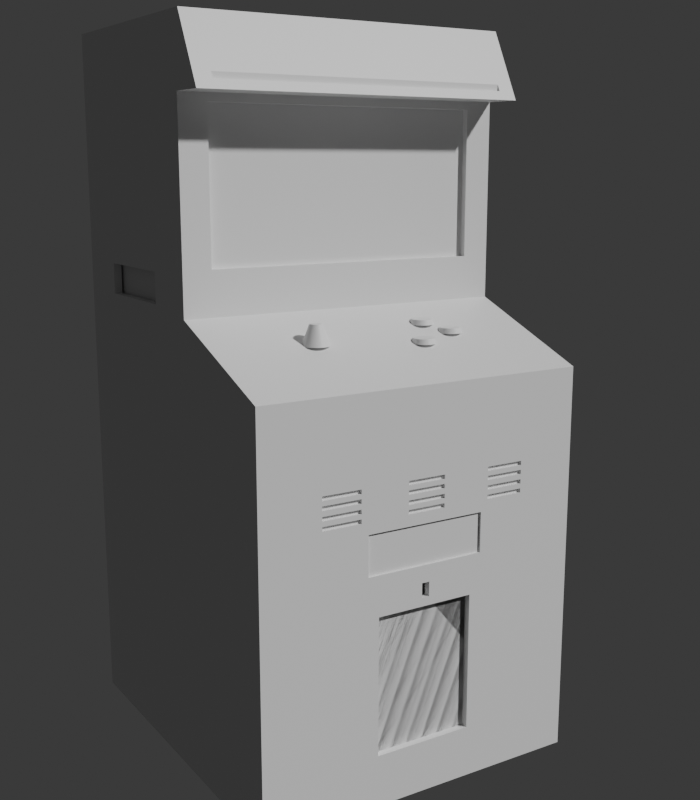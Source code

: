 # Source: hologram_arcade.blend  (saved by Blender 5.2.44; exported with 4.5.12 LTS)
import bpy
from mathutils import Matrix  # noqa: F401  (used for matrix-valued properties, if any)

bpy.ops.wm.read_factory_settings(use_empty=True)
scene = bpy.context.scene
scene.name = 'Scene'

# ---- collections
col_print = bpy.data.collections.new('Print'); scene.collection.children.link(col_print)
col_cutters = bpy.data.collections.new('Cutters'); scene.collection.children.link(col_cutters)
col_cutters.hide_render = True
col_reference = bpy.data.collections.new('Reference'); scene.collection.children.link(col_reference)

# ---- materials (node trees are filled in below, after node groups)
mat_black_pla = bpy.data.materials.new('Black PLA')
mat_black_pla.diffuse_color = (0.07, 0.07, 0.08, 1.0)
mat_marquee_pla = bpy.data.materials.new('Marquee PLA')
mat_marquee_pla.diffuse_color = (0.16, 0.16, 0.18, 1.0)
mat_buttons = bpy.data.materials.new('Buttons')
mat_buttons.diffuse_color = (0.72, 0.12, 0.14, 1.0)
mat_hologram_box = bpy.data.materials.new('Hologram box')
mat_hologram_box.diffuse_color = (0.12, 0.43, 0.85, 1.0)
mat_polycarbonate = bpy.data.materials.new('Polycarbonate')
mat_polycarbonate.surface_render_method = 'BLENDED'
mat_polycarbonate.blend_method = 'BLEND'
mat_polycarbonate.diffuse_color = (0.6, 0.85, 1.0, 0.35)

# ---- material node trees
mat_black_pla.use_nodes = True; mat_black_pla.node_tree.nodes.clear()
_N = mat_black_pla.node_tree.nodes; _L = mat_black_pla.node_tree.links
n0 = _N.new('ShaderNodeBsdfPrincipled'); n0.name = 'Principled BSDF'; n0.location = (-200, 100)
n0.inputs[10].default_value = 0.005
n1 = _N.new('ShaderNodeOutputMaterial'); n1.name = 'Material Output'; n1.location = (200, 100)
_L.new(n0.outputs[0], n1.inputs[0])
n1.is_active_output = True
mat_marquee_pla.use_nodes = True; mat_marquee_pla.node_tree.nodes.clear()
_N = mat_marquee_pla.node_tree.nodes; _L = mat_marquee_pla.node_tree.links
n0 = _N.new('ShaderNodeBsdfPrincipled'); n0.name = 'Principled BSDF'; n0.location = (-200, 100)
n0.inputs[10].default_value = 0.005
n1 = _N.new('ShaderNodeOutputMaterial'); n1.name = 'Material Output'; n1.location = (200, 100)
_L.new(n0.outputs[0], n1.inputs[0])
n1.is_active_output = True
mat_buttons.use_nodes = True; mat_buttons.node_tree.nodes.clear()
_N = mat_buttons.node_tree.nodes; _L = mat_buttons.node_tree.links
n0 = _N.new('ShaderNodeBsdfPrincipled'); n0.name = 'Principled BSDF'; n0.location = (-200, 100)
n0.inputs[10].default_value = 0.005
n1 = _N.new('ShaderNodeOutputMaterial'); n1.name = 'Material Output'; n1.location = (200, 100)
_L.new(n0.outputs[0], n1.inputs[0])
n1.is_active_output = True
mat_hologram_box.use_nodes = True; mat_hologram_box.node_tree.nodes.clear()
_N = mat_hologram_box.node_tree.nodes; _L = mat_hologram_box.node_tree.links
n0 = _N.new('ShaderNodeBsdfPrincipled'); n0.name = 'Principled BSDF'; n0.location = (-200, 100)
n0.inputs[10].default_value = 0.005
n1 = _N.new('ShaderNodeOutputMaterial'); n1.name = 'Material Output'; n1.location = (200, 100)
_L.new(n0.outputs[0], n1.inputs[0])
n1.is_active_output = True
mat_polycarbonate.use_nodes = True; mat_polycarbonate.node_tree.nodes.clear()
_N = mat_polycarbonate.node_tree.nodes; _L = mat_polycarbonate.node_tree.links
n0 = _N.new('ShaderNodeBsdfPrincipled'); n0.name = 'Principled BSDF'; n0.location = (-200, 100)
n0.inputs[10].default_value = 0.005
n1 = _N.new('ShaderNodeOutputMaterial'); n1.name = 'Material Output'; n1.location = (200, 100)
_L.new(n0.outputs[0], n1.inputs[0])
n1.is_active_output = True

# ---- world
world_world = bpy.data.worlds.new('World'); scene.world = world_world
world_world.use_nodes = True; world_world.node_tree.nodes.clear()
_N = world_world.node_tree.nodes; _L = world_world.node_tree.links
n0 = _N.new('ShaderNodeBackground'); n0.name = 'Background'; n0.location = (-200, 100)
n0.inputs[0].default_value = (0.05, 0.05, 0.05, 1.0)
n1 = _N.new('ShaderNodeOutputWorld'); n1.name = 'World Output'; n1.location = (200, 100)
_L.new(n0.outputs[0], n1.inputs[0])
n1.is_active_output = True
world_world.color = (0.92, 0.92, 0.94)

# ---- cameras
cam_camera = bpy.data.cameras.new('Camera')

# ---- meshes
me_cabinet = bpy.data.meshes.new('Cabinet')
me_cabinet.from_pydata([(-60.3, -65.8, -113.8), (-60.3, -65.8, 113.8), (-60.3, 65.8, -113.8), (-60.3, 65.8, 113.8), (60.3, -65.8, -113.8), (60.3, -65.8, 113.8), (60.3, 65.8, -113.8), (60.3, 65.8, 113.8)], [], [(0, 1, 3, 2), (2, 3, 7, 6), (6, 7, 5, 4), (4, 5, 1, 0), (2, 6, 4, 0), (7, 3, 1, 5)])
me_cabinet.materials.append(mat_black_pla)
me_cabinet.update()
me_marquee = bpy.data.meshes.new('Marquee')
me_marquee.from_pydata([(0.0, 34.0, 227.6), (120.6, 34.0, 227.6), (120.6, 131.6, 227.6), (0.0, 131.6, 227.6), (0.0, 46.0, 251.6), (120.6, 46.0, 251.6), (120.6, 131.6, 251.6), (0.0, 131.6, 251.6)], [], [(0, 3, 2, 1), (7, 4, 5, 6), (0, 1, 5, 4), (1, 2, 6, 5), (2, 3, 7, 6), (3, 0, 4, 7)])
me_marquee.materials.append(mat_marquee_pla)
me_marquee.update()
me_above_panel = bpy.data.meshes.new('Above panel')
me_above_panel.from_pydata([(-4.0, -30.0, 127.2), (124.6, -30.0, 127.2), (124.6, 48.2, 157.9), (-4.0, 48.2, 157.9), (-4.0, -30.0, 527.2), (124.6, -30.0, 527.2), (124.6, 48.2, 557.9), (-4.0, 48.2, 557.9)], [], [(0, 3, 2, 1), (7, 4, 5, 6), (0, 1, 5, 4), (1, 2, 6, 5), (2, 3, 7, 6), (3, 0, 4, 7)])
me_above_panel.update()
me_box_bay = bpy.data.meshes.new('Box bay')
me_box_bay.from_pydata([(-57.5, -42.4, -36.9), (-57.5, -42.4, 36.9), (-57.5, 42.4, -36.9), (-57.5, 42.4, 36.9), (57.5, -42.4, -36.9), (57.5, -42.4, 36.9), (57.5, 42.4, -36.9), (57.5, 42.4, 36.9)], [], [(0, 1, 3, 2), (2, 3, 7, 6), (6, 7, 5, 4), (4, 5, 1, 0), (2, 6, 4, 0), (7, 3, 1, 5)])
me_box_bay.update()
me_monitor_window = bpy.data.meshes.new('Monitor window')
me_monitor_window.from_pydata([(-50.3, -2.4, -25.75), (-50.3, -2.4, 25.75), (-50.3, 2.4, -25.75), (-50.3, 2.4, 25.75), (50.3, -2.4, -25.75), (50.3, -2.4, 25.75), (50.3, 2.4, -25.75), (50.3, 2.4, 25.75)], [], [(0, 1, 3, 2), (2, 3, 7, 6), (6, 7, 5, 4), (4, 5, 1, 0), (2, 6, 4, 0), (7, 3, 1, 5)])
me_monitor_window.update()
me_lower_hollow_front = bpy.data.meshes.new('Lower hollow front')
me_lower_hollow_front.from_pydata([(-57.9, -21.6, -67.2), (-57.9, -21.6, 67.2), (-57.9, 21.6, -67.2), (-57.9, 21.6, 67.2), (57.9, -21.6, -67.2), (57.9, -21.6, 67.2), (57.9, 21.6, -67.2), (57.9, 21.6, 67.2)], [], [(0, 1, 3, 2), (2, 3, 7, 6), (6, 7, 5, 4), (4, 5, 1, 0), (2, 6, 4, 0), (7, 3, 1, 5)])
me_lower_hollow_front.update()
me_panel_underside = bpy.data.meshes.new('Panel underside')
me_panel_underside.from_pydata([(2.4, 2.4, 135.8), (118.2, 2.4, 135.8), (118.2, 45.6, 135.8), (2.4, 45.6, 135.8), (2.4, 2.4, 137.3), (118.2, 2.4, 137.3), (118.2, 45.6, 154.3), (2.4, 45.6, 154.3)], [], [(0, 3, 2, 1), (7, 4, 5, 6), (0, 1, 5, 4), (1, 2, 6, 5), (2, 3, 7, 6), (3, 0, 4, 7)])
me_panel_underside.update()
me_lower_hollow_mid = bpy.data.meshes.new('Lower hollow mid')
me_lower_hollow_mid.from_pydata([(-57.9, -19.3, -76.68), (-57.9, -19.3, 76.68), (-57.9, 19.3, -76.68), (-57.9, 19.3, 76.68), (57.9, -19.3, -76.68), (57.9, -19.3, 76.68), (57.9, 19.3, -76.68), (57.9, 19.3, 76.68)], [], [(0, 1, 3, 2), (2, 3, 7, 6), (6, 7, 5, 4), (4, 5, 1, 0), (2, 6, 4, 0), (7, 3, 1, 5)])
me_lower_hollow_mid.update()
me_lower_hollow_back = bpy.data.meshes.new('Lower hollow back')
me_lower_hollow_back.from_pydata([(-57.9, -19.3, -76.68), (-57.9, -19.3, 76.68), (-57.9, 19.3, -76.68), (-57.9, 19.3, 76.68), (57.9, -19.3, -76.68), (57.9, -19.3, 76.68), (57.9, 19.3, -76.68), (57.9, 19.3, 76.68)], [], [(0, 1, 3, 2), (2, 3, 7, 6), (6, 7, 5, 4), (4, 5, 1, 0), (2, 6, 4, 0), (7, 3, 1, 5)])
me_lower_hollow_back.update()
me_floor_opening = bpy.data.meshes.new('Floor opening')
me_floor_opening.from_pydata([(-49.9, -55.4, -1.8), (-49.9, -55.4, 1.8), (-49.9, 55.4, -1.8), (-49.9, 55.4, 1.8), (49.9, -55.4, -1.8), (49.9, -55.4, 1.8), (49.9, 55.4, -1.8), (49.9, 55.4, 1.8)], [], [(0, 1, 3, 2), (2, 3, 7, 6), (6, 7, 5, 4), (4, 5, 1, 0), (2, 6, 4, 0), (7, 3, 1, 5)])
me_floor_opening.update()
me_coin_door = bpy.data.meshes.new('Coin door')
me_coin_door.from_pydata([(-18.0, -1.7, -24.0), (-18.0, -1.7, 24.0), (-18.0, 1.7, -24.0), (-18.0, 1.7, 24.0), (18.0, -1.7, -24.0), (18.0, -1.7, 24.0), (18.0, 1.7, -24.0), (18.0, 1.7, 24.0)], [], [(0, 1, 3, 2), (2, 3, 7, 6), (6, 7, 5, 4), (4, 5, 1, 0), (2, 6, 4, 0), (7, 3, 1, 5)])
me_coin_door.update()
me_coin_slot = bpy.data.meshes.new('Coin slot')
me_coin_slot.from_pydata([(-1.4, -1.8, -2.5), (-1.4, -1.8, 2.5), (-1.4, 1.8, -2.5), (-1.4, 1.8, 2.5), (1.4, -1.8, -2.5), (1.4, -1.8, 2.5), (1.4, 1.8, -2.5), (1.4, 1.8, 2.5)], [], [(0, 1, 3, 2), (2, 3, 7, 6), (6, 7, 5, 4), (4, 5, 1, 0), (2, 6, 4, 0), (7, 3, 1, 5)])
me_coin_slot.update()
me_vent = bpy.data.meshes.new('Vent')
me_vent.from_pydata([(-22.0, -0.9, -7.0), (-22.0, -0.9, 7.0), (-22.0, 0.9, -7.0), (-22.0, 0.9, 7.0), (22.0, -0.9, -7.0), (22.0, -0.9, 7.0), (22.0, 0.9, -7.0), (22.0, 0.9, 7.0)], [], [(0, 1, 3, 2), (2, 3, 7, 6), (6, 7, 5, 4), (4, 5, 1, 0), (2, 6, 4, 0), (7, 3, 1, 5)])
me_vent.update()
me_sd_access_l = bpy.data.meshes.new('SD access L')
me_sd_access_l.from_pydata([(-2.4, -19.0, -5.4), (-2.4, -19.0, 5.4), (-2.4, 19.0, -5.4), (-2.4, 19.0, 5.4), (2.4, -19.0, -5.4), (2.4, -19.0, 5.4), (2.4, 19.0, -5.4), (2.4, 19.0, 5.4)], [], [(0, 1, 3, 2), (2, 3, 7, 6), (6, 7, 5, 4), (4, 5, 1, 0), (2, 6, 4, 0), (7, 3, 1, 5)])
me_sd_access_l.update()
me_sd_access_r = bpy.data.meshes.new('SD access R')
me_sd_access_r.from_pydata([(-2.4, -19.0, -5.4), (-2.4, -19.0, 5.4), (-2.4, 19.0, -5.4), (-2.4, 19.0, 5.4), (2.4, -19.0, -5.4), (2.4, -19.0, 5.4), (2.4, 19.0, -5.4), (2.4, 19.0, 5.4)], [], [(0, 1, 3, 2), (2, 3, 7, 6), (6, 7, 5, 4), (4, 5, 1, 0), (2, 6, 4, 0), (7, 3, 1, 5)])
me_sd_access_r.update()
me_speaker_11 = bpy.data.meshes.new('Speaker 11')
me_speaker_11.from_pydata([(-7.0, -1.0, -0.75), (-7.0, -1.0, 0.75), (-7.0, 1.0, -0.75), (-7.0, 1.0, 0.75), (7.0, -1.0, -0.75), (7.0, -1.0, 0.75), (7.0, 1.0, -0.75), (7.0, 1.0, 0.75)], [], [(0, 1, 3, 2), (2, 3, 7, 6), (6, 7, 5, 4), (4, 5, 1, 0), (2, 6, 4, 0), (7, 3, 1, 5)])
me_speaker_11.update()
me_speaker_12 = bpy.data.meshes.new('Speaker 12')
me_speaker_12.from_pydata([(-7.0, -1.0, -0.75), (-7.0, -1.0, 0.75), (-7.0, 1.0, -0.75), (-7.0, 1.0, 0.75), (7.0, -1.0, -0.75), (7.0, -1.0, 0.75), (7.0, 1.0, -0.75), (7.0, 1.0, 0.75)], [], [(0, 1, 3, 2), (2, 3, 7, 6), (6, 7, 5, 4), (4, 5, 1, 0), (2, 6, 4, 0), (7, 3, 1, 5)])
me_speaker_12.update()
me_speaker_13 = bpy.data.meshes.new('Speaker 13')
me_speaker_13.from_pydata([(-7.0, -1.0, -0.75), (-7.0, -1.0, 0.75), (-7.0, 1.0, -0.75), (-7.0, 1.0, 0.75), (7.0, -1.0, -0.75), (7.0, -1.0, 0.75), (7.0, 1.0, -0.75), (7.0, 1.0, 0.75)], [], [(0, 1, 3, 2), (2, 3, 7, 6), (6, 7, 5, 4), (4, 5, 1, 0), (2, 6, 4, 0), (7, 3, 1, 5)])
me_speaker_13.update()
me_speaker_14 = bpy.data.meshes.new('Speaker 14')
me_speaker_14.from_pydata([(-7.0, -1.0, -0.75), (-7.0, -1.0, 0.75), (-7.0, 1.0, -0.75), (-7.0, 1.0, 0.75), (7.0, -1.0, -0.75), (7.0, -1.0, 0.75), (7.0, 1.0, -0.75), (7.0, 1.0, 0.75)], [], [(0, 1, 3, 2), (2, 3, 7, 6), (6, 7, 5, 4), (4, 5, 1, 0), (2, 6, 4, 0), (7, 3, 1, 5)])
me_speaker_14.update()
me_speaker_21 = bpy.data.meshes.new('Speaker 21')
me_speaker_21.from_pydata([(-7.0, -1.0, -0.75), (-7.0, -1.0, 0.75), (-7.0, 1.0, -0.75), (-7.0, 1.0, 0.75), (7.0, -1.0, -0.75), (7.0, -1.0, 0.75), (7.0, 1.0, -0.75), (7.0, 1.0, 0.75)], [], [(0, 1, 3, 2), (2, 3, 7, 6), (6, 7, 5, 4), (4, 5, 1, 0), (2, 6, 4, 0), (7, 3, 1, 5)])
me_speaker_21.update()
me_speaker_22 = bpy.data.meshes.new('Speaker 22')
me_speaker_22.from_pydata([(-7.0, -1.0, -0.75), (-7.0, -1.0, 0.75), (-7.0, 1.0, -0.75), (-7.0, 1.0, 0.75), (7.0, -1.0, -0.75), (7.0, -1.0, 0.75), (7.0, 1.0, -0.75), (7.0, 1.0, 0.75)], [], [(0, 1, 3, 2), (2, 3, 7, 6), (6, 7, 5, 4), (4, 5, 1, 0), (2, 6, 4, 0), (7, 3, 1, 5)])
me_speaker_22.update()
me_speaker_23 = bpy.data.meshes.new('Speaker 23')
me_speaker_23.from_pydata([(-7.0, -1.0, -0.75), (-7.0, -1.0, 0.75), (-7.0, 1.0, -0.75), (-7.0, 1.0, 0.75), (7.0, -1.0, -0.75), (7.0, -1.0, 0.75), (7.0, 1.0, -0.75), (7.0, 1.0, 0.75)], [], [(0, 1, 3, 2), (2, 3, 7, 6), (6, 7, 5, 4), (4, 5, 1, 0), (2, 6, 4, 0), (7, 3, 1, 5)])
me_speaker_23.update()
me_speaker_24 = bpy.data.meshes.new('Speaker 24')
me_speaker_24.from_pydata([(-7.0, -1.0, -0.75), (-7.0, -1.0, 0.75), (-7.0, 1.0, -0.75), (-7.0, 1.0, 0.75), (7.0, -1.0, -0.75), (7.0, -1.0, 0.75), (7.0, 1.0, -0.75), (7.0, 1.0, 0.75)], [], [(0, 1, 3, 2), (2, 3, 7, 6), (6, 7, 5, 4), (4, 5, 1, 0), (2, 6, 4, 0), (7, 3, 1, 5)])
me_speaker_24.update()
me_speaker_31 = bpy.data.meshes.new('Speaker 31')
me_speaker_31.from_pydata([(-7.0, -1.0, -0.75), (-7.0, -1.0, 0.75), (-7.0, 1.0, -0.75), (-7.0, 1.0, 0.75), (7.0, -1.0, -0.75), (7.0, -1.0, 0.75), (7.0, 1.0, -0.75), (7.0, 1.0, 0.75)], [], [(0, 1, 3, 2), (2, 3, 7, 6), (6, 7, 5, 4), (4, 5, 1, 0), (2, 6, 4, 0), (7, 3, 1, 5)])
me_speaker_31.update()
me_speaker_32 = bpy.data.meshes.new('Speaker 32')
me_speaker_32.from_pydata([(-7.0, -1.0, -0.75), (-7.0, -1.0, 0.75), (-7.0, 1.0, -0.75), (-7.0, 1.0, 0.75), (7.0, -1.0, -0.75), (7.0, -1.0, 0.75), (7.0, 1.0, -0.75), (7.0, 1.0, 0.75)], [], [(0, 1, 3, 2), (2, 3, 7, 6), (6, 7, 5, 4), (4, 5, 1, 0), (2, 6, 4, 0), (7, 3, 1, 5)])
me_speaker_32.update()
me_speaker_33 = bpy.data.meshes.new('Speaker 33')
me_speaker_33.from_pydata([(-7.0, -1.0, -0.75), (-7.0, -1.0, 0.75), (-7.0, 1.0, -0.75), (-7.0, 1.0, 0.75), (7.0, -1.0, -0.75), (7.0, -1.0, 0.75), (7.0, 1.0, -0.75), (7.0, 1.0, 0.75)], [], [(0, 1, 3, 2), (2, 3, 7, 6), (6, 7, 5, 4), (4, 5, 1, 0), (2, 6, 4, 0), (7, 3, 1, 5)])
me_speaker_33.update()
me_speaker_34 = bpy.data.meshes.new('Speaker 34')
me_speaker_34.from_pydata([(-7.0, -1.0, -0.75), (-7.0, -1.0, 0.75), (-7.0, 1.0, -0.75), (-7.0, 1.0, 0.75), (7.0, -1.0, -0.75), (7.0, -1.0, 0.75), (7.0, 1.0, -0.75), (7.0, 1.0, 0.75)], [], [(0, 1, 3, 2), (2, 3, 7, 6), (6, 7, 5, 4), (4, 5, 1, 0), (2, 6, 4, 0), (7, 3, 1, 5)])
me_speaker_34.update()
me_joystick = bpy.data.meshes.new('Joystick')
me_joystick.from_pydata([(0.0, 4.75, -3.5), (0.0, 2.2, 3.5), (0.62, 4.709, -3.5), (0.2872, 2.181, 3.5), (1.229, 4.588, -3.5), (0.5694, 2.125, 3.5), (1.818, 4.388, -3.5), (0.8419, 2.033, 3.5), (2.375, 4.114, -3.5), (1.1, 1.905, 3.5), (2.892, 3.768, -3.5), (1.339, 1.745, 3.5), (3.359, 3.359, -3.5), (1.556, 1.556, 3.5), (3.768, 2.892, -3.5), (1.745, 1.339, 3.5), (4.114, 2.375, -3.5), (1.905, 1.1, 3.5), (4.388, 1.818, -3.5), (2.033, 0.8419, 3.5), (4.588, 1.229, -3.5), (2.125, 0.5694, 3.5), (4.709, 0.62, -3.5), (2.181, 0.2872, 3.5), (4.75, 0.0, -3.5), (2.2, 0.0, 3.5), (4.709, -0.62, -3.5), (2.181, -0.2872, 3.5), (4.588, -1.229, -3.5), (2.125, -0.5694, 3.5), (4.388, -1.818, -3.5), (2.033, -0.8419, 3.5), (4.114, -2.375, -3.5), (1.905, -1.1, 3.5), (3.768, -2.892, -3.5), (1.745, -1.339, 3.5), (3.359, -3.359, -3.5), (1.556, -1.556, 3.5), (2.892, -3.768, -3.5), (1.339, -1.745, 3.5), (2.375, -4.114, -3.5), (1.1, -1.905, 3.5), (1.818, -4.388, -3.5), (0.8419, -2.033, 3.5), (1.229, -4.588, -3.5), (0.5694, -2.125, 3.5), (0.62, -4.709, -3.5), (0.2872, -2.181, 3.5), (0.0, -4.75, -3.5), (0.0, -2.2, 3.5), (-0.62, -4.709, -3.5), (-0.2872, -2.181, 3.5), (-1.229, -4.588, -3.5), (-0.5694, -2.125, 3.5), (-1.818, -4.388, -3.5), (-0.8419, -2.033, 3.5), (-2.375, -4.114, -3.5), (-1.1, -1.905, 3.5), (-2.892, -3.768, -3.5), (-1.339, -1.745, 3.5), (-3.359, -3.359, -3.5), (-1.556, -1.556, 3.5), (-3.768, -2.892, -3.5), (-1.745, -1.339, 3.5), (-4.114, -2.375, -3.5), (-1.905, -1.1, 3.5), (-4.388, -1.818, -3.5), (-2.033, -0.8419, 3.5), (-4.588, -1.229, -3.5), (-2.125, -0.5694, 3.5), (-4.709, -0.62, -3.5), (-2.181, -0.2872, 3.5), (-4.75, 0.0, -3.5), (-2.2, 0.0, 3.5), (-4.709, 0.62, -3.5), (-2.181, 0.2872, 3.5), (-4.588, 1.229, -3.5), (-2.125, 0.5694, 3.5), (-4.388, 1.818, -3.5), (-2.033, 0.8419, 3.5), (-4.114, 2.375, -3.5), (-1.905, 1.1, 3.5), (-3.768, 2.892, -3.5), (-1.745, 1.339, 3.5), (-3.359, 3.359, -3.5), (-1.556, 1.556, 3.5), (-2.892, 3.768, -3.5), (-1.339, 1.745, 3.5), (-2.375, 4.114, -3.5), (-1.1, 1.905, 3.5), (-1.818, 4.388, -3.5), (-0.8419, 2.033, 3.5), (-1.229, 4.588, -3.5), (-0.5694, 2.125, 3.5), (-0.62, 4.709, -3.5), (-0.2872, 2.181, 3.5)], [], [(0, 1, 3, 2), (2, 3, 5, 4), (4, 5, 7, 6), (6, 7, 9, 8), (8, 9, 11, 10), (10, 11, 13, 12), (12, 13, 15, 14), (14, 15, 17, 16), (16, 17, 19, 18), (18, 19, 21, 20), (20, 21, 23, 22), (22, 23, 25, 24), (24, 25, 27, 26), (26, 27, 29, 28), (28, 29, 31, 30), (30, 31, 33, 32), (32, 33, 35, 34), (34, 35, 37, 36), (36, 37, 39, 38), (38, 39, 41, 40), (40, 41, 43, 42), (42, 43, 45, 44), (44, 45, 47, 46), (46, 47, 49, 48), (48, 49, 51, 50), (50, 51, 53, 52), (52, 53, 55, 54), (54, 55, 57, 56), (56, 57, 59, 58), (58, 59, 61, 60), (60, 61, 63, 62), (62, 63, 65, 64), (64, 65, 67, 66), (66, 67, 69, 68), (68, 69, 71, 70), (70, 71, 73, 72), (72, 73, 75, 74), (74, 75, 77, 76), (76, 77, 79, 78), (78, 79, 81, 80), (80, 81, 83, 82), (82, 83, 85, 84), (84, 85, 87, 86), (86, 87, 89, 88), (88, 89, 91, 90), (90, 91, 93, 92), (3, 1, 95, 93, 91, 89, 87, 85, 83, 81, 79, 77, 75, 73, 71, 69, 67, 65, 63, 61, 59, 57, 55, 53, 51, 49, 47, 45, 43, 41, 39, 37, 35, 33, 31, 29, 27, 25, 23, 21, 19, 17, 15, 13, 11, 9, 7, 5), (92, 93, 95, 94), (94, 95, 1, 0), (0, 2, 4, 6, 8, 10, 12, 14, 16, 18, 20, 22, 24, 26, 28, 30, 32, 34, 36, 38, 40, 42, 44, 46, 48, 50, 52, 54, 56, 58, 60, 62, 64, 66, 68, 70, 72, 74, 76, 78, 80, 82, 84, 86, 88, 90, 92, 94)])
me_joystick.materials.append(mat_buttons)
me_joystick.update()
me_button_1 = bpy.data.meshes.new('Button 1')
me_button_1.from_pydata([(0.0, 4.2, -0.9), (0.0, 3.6, 0.9), (0.5482, 4.164, -0.9), (0.4699, 3.569, 0.9), (1.087, 4.057, -0.9), (0.9317, 3.477, 0.9), (1.607, 3.88, -0.9), (1.378, 3.326, 0.9), (2.1, 3.637, -0.9), (1.8, 3.118, 0.9), (2.557, 3.332, -0.9), (2.192, 2.856, 0.9), (2.97, 2.97, -0.9), (2.546, 2.546, 0.9), (3.332, 2.557, -0.9), (2.856, 2.192, 0.9), (3.637, 2.1, -0.9), (3.118, 1.8, 0.9), (3.88, 1.607, -0.9), (3.326, 1.378, 0.9), (4.057, 1.087, -0.9), (3.477, 0.9317, 0.9), (4.164, 0.5482, -0.9), (3.569, 0.4699, 0.9), (4.2, 0.0, -0.9), (3.6, 0.0, 0.9), (4.164, -0.5482, -0.9), (3.569, -0.4699, 0.9), (4.057, -1.087, -0.9), (3.477, -0.9317, 0.9), (3.88, -1.607, -0.9), (3.326, -1.378, 0.9), (3.637, -2.1, -0.9), (3.118, -1.8, 0.9), (3.332, -2.557, -0.9), (2.856, -2.192, 0.9), (2.97, -2.97, -0.9), (2.546, -2.546, 0.9), (2.557, -3.332, -0.9), (2.192, -2.856, 0.9), (2.1, -3.637, -0.9), (1.8, -3.118, 0.9), (1.607, -3.88, -0.9), (1.378, -3.326, 0.9), (1.087, -4.057, -0.9), (0.9317, -3.477, 0.9), (0.5482, -4.164, -0.9), (0.4699, -3.569, 0.9), (0.0, -4.2, -0.9), (0.0, -3.6, 0.9), (-0.5482, -4.164, -0.9), (-0.4699, -3.569, 0.9), (-1.087, -4.057, -0.9), (-0.9317, -3.477, 0.9), (-1.607, -3.88, -0.9), (-1.378, -3.326, 0.9), (-2.1, -3.637, -0.9), (-1.8, -3.118, 0.9), (-2.557, -3.332, -0.9), (-2.192, -2.856, 0.9), (-2.97, -2.97, -0.9), (-2.546, -2.546, 0.9), (-3.332, -2.557, -0.9), (-2.856, -2.192, 0.9), (-3.637, -2.1, -0.9), (-3.118, -1.8, 0.9), (-3.88, -1.607, -0.9), (-3.326, -1.378, 0.9), (-4.057, -1.087, -0.9), (-3.477, -0.9317, 0.9), (-4.164, -0.5482, -0.9), (-3.569, -0.4699, 0.9), (-4.2, 0.0, -0.9), (-3.6, 0.0, 0.9), (-4.164, 0.5482, -0.9), (-3.569, 0.4699, 0.9), (-4.057, 1.087, -0.9), (-3.477, 0.9317, 0.9), (-3.88, 1.607, -0.9), (-3.326, 1.378, 0.9), (-3.637, 2.1, -0.9), (-3.118, 1.8, 0.9), (-3.332, 2.557, -0.9), (-2.856, 2.192, 0.9), (-2.97, 2.97, -0.9), (-2.546, 2.546, 0.9), (-2.557, 3.332, -0.9), (-2.192, 2.856, 0.9), (-2.1, 3.637, -0.9), (-1.8, 3.118, 0.9), (-1.607, 3.88, -0.9), (-1.378, 3.326, 0.9), (-1.087, 4.057, -0.9), (-0.9317, 3.477, 0.9), (-0.5482, 4.164, -0.9), (-0.4699, 3.569, 0.9)], [], [(0, 1, 3, 2), (2, 3, 5, 4), (4, 5, 7, 6), (6, 7, 9, 8), (8, 9, 11, 10), (10, 11, 13, 12), (12, 13, 15, 14), (14, 15, 17, 16), (16, 17, 19, 18), (18, 19, 21, 20), (20, 21, 23, 22), (22, 23, 25, 24), (24, 25, 27, 26), (26, 27, 29, 28), (28, 29, 31, 30), (30, 31, 33, 32), (32, 33, 35, 34), (34, 35, 37, 36), (36, 37, 39, 38), (38, 39, 41, 40), (40, 41, 43, 42), (42, 43, 45, 44), (44, 45, 47, 46), (46, 47, 49, 48), (48, 49, 51, 50), (50, 51, 53, 52), (52, 53, 55, 54), (54, 55, 57, 56), (56, 57, 59, 58), (58, 59, 61, 60), (60, 61, 63, 62), (62, 63, 65, 64), (64, 65, 67, 66), (66, 67, 69, 68), (68, 69, 71, 70), (70, 71, 73, 72), (72, 73, 75, 74), (74, 75, 77, 76), (76, 77, 79, 78), (78, 79, 81, 80), (80, 81, 83, 82), (82, 83, 85, 84), (84, 85, 87, 86), (86, 87, 89, 88), (88, 89, 91, 90), (90, 91, 93, 92), (3, 1, 95, 93, 91, 89, 87, 85, 83, 81, 79, 77, 75, 73, 71, 69, 67, 65, 63, 61, 59, 57, 55, 53, 51, 49, 47, 45, 43, 41, 39, 37, 35, 33, 31, 29, 27, 25, 23, 21, 19, 17, 15, 13, 11, 9, 7, 5), (92, 93, 95, 94), (94, 95, 1, 0), (0, 2, 4, 6, 8, 10, 12, 14, 16, 18, 20, 22, 24, 26, 28, 30, 32, 34, 36, 38, 40, 42, 44, 46, 48, 50, 52, 54, 56, 58, 60, 62, 64, 66, 68, 70, 72, 74, 76, 78, 80, 82, 84, 86, 88, 90, 92, 94)])
me_button_1.materials.append(mat_buttons)
me_button_1.update()
me_button_2 = bpy.data.meshes.new('Button 2')
me_button_2.from_pydata([(0.0, 4.2, -0.9), (0.0, 3.6, 0.9), (0.5482, 4.164, -0.9), (0.4699, 3.569, 0.9), (1.087, 4.057, -0.9), (0.9317, 3.477, 0.9), (1.607, 3.88, -0.9), (1.378, 3.326, 0.9), (2.1, 3.637, -0.9), (1.8, 3.118, 0.9), (2.557, 3.332, -0.9), (2.192, 2.856, 0.9), (2.97, 2.97, -0.9), (2.546, 2.546, 0.9), (3.332, 2.557, -0.9), (2.856, 2.192, 0.9), (3.637, 2.1, -0.9), (3.118, 1.8, 0.9), (3.88, 1.607, -0.9), (3.326, 1.378, 0.9), (4.057, 1.087, -0.9), (3.477, 0.9317, 0.9), (4.164, 0.5482, -0.9), (3.569, 0.4699, 0.9), (4.2, 0.0, -0.9), (3.6, 0.0, 0.9), (4.164, -0.5482, -0.9), (3.569, -0.4699, 0.9), (4.057, -1.087, -0.9), (3.477, -0.9317, 0.9), (3.88, -1.607, -0.9), (3.326, -1.378, 0.9), (3.637, -2.1, -0.9), (3.118, -1.8, 0.9), (3.332, -2.557, -0.9), (2.856, -2.192, 0.9), (2.97, -2.97, -0.9), (2.546, -2.546, 0.9), (2.557, -3.332, -0.9), (2.192, -2.856, 0.9), (2.1, -3.637, -0.9), (1.8, -3.118, 0.9), (1.607, -3.88, -0.9), (1.378, -3.326, 0.9), (1.087, -4.057, -0.9), (0.9317, -3.477, 0.9), (0.5482, -4.164, -0.9), (0.4699, -3.569, 0.9), (0.0, -4.2, -0.9), (0.0, -3.6, 0.9), (-0.5482, -4.164, -0.9), (-0.4699, -3.569, 0.9), (-1.087, -4.057, -0.9), (-0.9317, -3.477, 0.9), (-1.607, -3.88, -0.9), (-1.378, -3.326, 0.9), (-2.1, -3.637, -0.9), (-1.8, -3.118, 0.9), (-2.557, -3.332, -0.9), (-2.192, -2.856, 0.9), (-2.97, -2.97, -0.9), (-2.546, -2.546, 0.9), (-3.332, -2.557, -0.9), (-2.856, -2.192, 0.9), (-3.637, -2.1, -0.9), (-3.118, -1.8, 0.9), (-3.88, -1.607, -0.9), (-3.326, -1.378, 0.9), (-4.057, -1.087, -0.9), (-3.477, -0.9317, 0.9), (-4.164, -0.5482, -0.9), (-3.569, -0.4699, 0.9), (-4.2, 0.0, -0.9), (-3.6, 0.0, 0.9), (-4.164, 0.5482, -0.9), (-3.569, 0.4699, 0.9), (-4.057, 1.087, -0.9), (-3.477, 0.9317, 0.9), (-3.88, 1.607, -0.9), (-3.326, 1.378, 0.9), (-3.637, 2.1, -0.9), (-3.118, 1.8, 0.9), (-3.332, 2.557, -0.9), (-2.856, 2.192, 0.9), (-2.97, 2.97, -0.9), (-2.546, 2.546, 0.9), (-2.557, 3.332, -0.9), (-2.192, 2.856, 0.9), (-2.1, 3.637, -0.9), (-1.8, 3.118, 0.9), (-1.607, 3.88, -0.9), (-1.378, 3.326, 0.9), (-1.087, 4.057, -0.9), (-0.9317, 3.477, 0.9), (-0.5482, 4.164, -0.9), (-0.4699, 3.569, 0.9)], [], [(0, 1, 3, 2), (2, 3, 5, 4), (4, 5, 7, 6), (6, 7, 9, 8), (8, 9, 11, 10), (10, 11, 13, 12), (12, 13, 15, 14), (14, 15, 17, 16), (16, 17, 19, 18), (18, 19, 21, 20), (20, 21, 23, 22), (22, 23, 25, 24), (24, 25, 27, 26), (26, 27, 29, 28), (28, 29, 31, 30), (30, 31, 33, 32), (32, 33, 35, 34), (34, 35, 37, 36), (36, 37, 39, 38), (38, 39, 41, 40), (40, 41, 43, 42), (42, 43, 45, 44), (44, 45, 47, 46), (46, 47, 49, 48), (48, 49, 51, 50), (50, 51, 53, 52), (52, 53, 55, 54), (54, 55, 57, 56), (56, 57, 59, 58), (58, 59, 61, 60), (60, 61, 63, 62), (62, 63, 65, 64), (64, 65, 67, 66), (66, 67, 69, 68), (68, 69, 71, 70), (70, 71, 73, 72), (72, 73, 75, 74), (74, 75, 77, 76), (76, 77, 79, 78), (78, 79, 81, 80), (80, 81, 83, 82), (82, 83, 85, 84), (84, 85, 87, 86), (86, 87, 89, 88), (88, 89, 91, 90), (90, 91, 93, 92), (3, 1, 95, 93, 91, 89, 87, 85, 83, 81, 79, 77, 75, 73, 71, 69, 67, 65, 63, 61, 59, 57, 55, 53, 51, 49, 47, 45, 43, 41, 39, 37, 35, 33, 31, 29, 27, 25, 23, 21, 19, 17, 15, 13, 11, 9, 7, 5), (92, 93, 95, 94), (94, 95, 1, 0), (0, 2, 4, 6, 8, 10, 12, 14, 16, 18, 20, 22, 24, 26, 28, 30, 32, 34, 36, 38, 40, 42, 44, 46, 48, 50, 52, 54, 56, 58, 60, 62, 64, 66, 68, 70, 72, 74, 76, 78, 80, 82, 84, 86, 88, 90, 92, 94)])
me_button_2.materials.append(mat_buttons)
me_button_2.update()
me_button_3 = bpy.data.meshes.new('Button 3')
me_button_3.from_pydata([(0.0, 4.2, -0.9), (0.0, 3.6, 0.9), (0.5482, 4.164, -0.9), (0.4699, 3.569, 0.9), (1.087, 4.057, -0.9), (0.9317, 3.477, 0.9), (1.607, 3.88, -0.9), (1.378, 3.326, 0.9), (2.1, 3.637, -0.9), (1.8, 3.118, 0.9), (2.557, 3.332, -0.9), (2.192, 2.856, 0.9), (2.97, 2.97, -0.9), (2.546, 2.546, 0.9), (3.332, 2.557, -0.9), (2.856, 2.192, 0.9), (3.637, 2.1, -0.9), (3.118, 1.8, 0.9), (3.88, 1.607, -0.9), (3.326, 1.378, 0.9), (4.057, 1.087, -0.9), (3.477, 0.9317, 0.9), (4.164, 0.5482, -0.9), (3.569, 0.4699, 0.9), (4.2, 0.0, -0.9), (3.6, 0.0, 0.9), (4.164, -0.5482, -0.9), (3.569, -0.4699, 0.9), (4.057, -1.087, -0.9), (3.477, -0.9317, 0.9), (3.88, -1.607, -0.9), (3.326, -1.378, 0.9), (3.637, -2.1, -0.9), (3.118, -1.8, 0.9), (3.332, -2.557, -0.9), (2.856, -2.192, 0.9), (2.97, -2.97, -0.9), (2.546, -2.546, 0.9), (2.557, -3.332, -0.9), (2.192, -2.856, 0.9), (2.1, -3.637, -0.9), (1.8, -3.118, 0.9), (1.607, -3.88, -0.9), (1.378, -3.326, 0.9), (1.087, -4.057, -0.9), (0.9317, -3.477, 0.9), (0.5482, -4.164, -0.9), (0.4699, -3.569, 0.9), (0.0, -4.2, -0.9), (0.0, -3.6, 0.9), (-0.5482, -4.164, -0.9), (-0.4699, -3.569, 0.9), (-1.087, -4.057, -0.9), (-0.9317, -3.477, 0.9), (-1.607, -3.88, -0.9), (-1.378, -3.326, 0.9), (-2.1, -3.637, -0.9), (-1.8, -3.118, 0.9), (-2.557, -3.332, -0.9), (-2.192, -2.856, 0.9), (-2.97, -2.97, -0.9), (-2.546, -2.546, 0.9), (-3.332, -2.557, -0.9), (-2.856, -2.192, 0.9), (-3.637, -2.1, -0.9), (-3.118, -1.8, 0.9), (-3.88, -1.607, -0.9), (-3.326, -1.378, 0.9), (-4.057, -1.087, -0.9), (-3.477, -0.9317, 0.9), (-4.164, -0.5482, -0.9), (-3.569, -0.4699, 0.9), (-4.2, 0.0, -0.9), (-3.6, 0.0, 0.9), (-4.164, 0.5482, -0.9), (-3.569, 0.4699, 0.9), (-4.057, 1.087, -0.9), (-3.477, 0.9317, 0.9), (-3.88, 1.607, -0.9), (-3.326, 1.378, 0.9), (-3.637, 2.1, -0.9), (-3.118, 1.8, 0.9), (-3.332, 2.557, -0.9), (-2.856, 2.192, 0.9), (-2.97, 2.97, -0.9), (-2.546, 2.546, 0.9), (-2.557, 3.332, -0.9), (-2.192, 2.856, 0.9), (-2.1, 3.637, -0.9), (-1.8, 3.118, 0.9), (-1.607, 3.88, -0.9), (-1.378, 3.326, 0.9), (-1.087, 4.057, -0.9), (-0.9317, 3.477, 0.9), (-0.5482, 4.164, -0.9), (-0.4699, 3.569, 0.9)], [], [(0, 1, 3, 2), (2, 3, 5, 4), (4, 5, 7, 6), (6, 7, 9, 8), (8, 9, 11, 10), (10, 11, 13, 12), (12, 13, 15, 14), (14, 15, 17, 16), (16, 17, 19, 18), (18, 19, 21, 20), (20, 21, 23, 22), (22, 23, 25, 24), (24, 25, 27, 26), (26, 27, 29, 28), (28, 29, 31, 30), (30, 31, 33, 32), (32, 33, 35, 34), (34, 35, 37, 36), (36, 37, 39, 38), (38, 39, 41, 40), (40, 41, 43, 42), (42, 43, 45, 44), (44, 45, 47, 46), (46, 47, 49, 48), (48, 49, 51, 50), (50, 51, 53, 52), (52, 53, 55, 54), (54, 55, 57, 56), (56, 57, 59, 58), (58, 59, 61, 60), (60, 61, 63, 62), (62, 63, 65, 64), (64, 65, 67, 66), (66, 67, 69, 68), (68, 69, 71, 70), (70, 71, 73, 72), (72, 73, 75, 74), (74, 75, 77, 76), (76, 77, 79, 78), (78, 79, 81, 80), (80, 81, 83, 82), (82, 83, 85, 84), (84, 85, 87, 86), (86, 87, 89, 88), (88, 89, 91, 90), (90, 91, 93, 92), (3, 1, 95, 93, 91, 89, 87, 85, 83, 81, 79, 77, 75, 73, 71, 69, 67, 65, 63, 61, 59, 57, 55, 53, 51, 49, 47, 45, 43, 41, 39, 37, 35, 33, 31, 29, 27, 25, 23, 21, 19, 17, 15, 13, 11, 9, 7, 5), (92, 93, 95, 94), (94, 95, 1, 0), (0, 2, 4, 6, 8, 10, 12, 14, 16, 18, 20, 22, 24, 26, 28, 30, 32, 34, 36, 38, 40, 42, 44, 46, 48, 50, 52, 54, 56, 58, 60, 62, 64, 66, 68, 70, 72, 74, 76, 78, 80, 82, 84, 86, 88, 90, 92, 94)])
me_button_3.materials.append(mat_buttons)
me_button_3.update()
me_marquee_hollow = bpy.data.meshes.new('Marquee hollow')
me_marquee_hollow.from_pydata([(1.2, 37.2, 228.5), (119.4, 37.2, 228.5), (119.4, 130.4, 228.5), (1.2, 130.4, 228.5), (1.2, 47.2, 250.4), (119.4, 47.2, 250.4), (119.4, 130.4, 250.4), (1.2, 130.4, 250.4)], [], [(0, 3, 2, 1), (7, 4, 5, 6), (0, 1, 5, 4), (1, 2, 6, 5), (2, 3, 7, 6), (3, 0, 4, 7)])
me_marquee_hollow.update()
me_marquee_art = bpy.data.meshes.new('Marquee art')
me_marquee_art.from_pydata([(6.0, 35.5, 230.6), (114.6, 35.5, 230.6), (114.6, 37.2, 248.6), (6.0, 37.2, 248.6), (6.0, 36.4, 230.6), (114.6, 36.4, 230.6), (114.6, 38.1, 248.6), (6.0, 38.1, 248.6)], [], [(0, 1, 2, 3), (7, 6, 5, 4), (0, 4, 5, 1), (1, 5, 6, 2), (2, 6, 7, 3), (3, 7, 4, 0)])
me_marquee_art.update()
me_box_lock_flap = bpy.data.meshes.new('Box lock flap')
me_box_lock_flap.from_pydata([(-53.7, -0.875, -9.6), (-53.7, -0.875, 9.6), (-53.7, 0.875, -9.6), (-53.7, 0.875, 9.6), (53.7, -0.875, -9.6), (53.7, -0.875, 9.6), (53.7, 0.875, -9.6), (53.7, 0.875, 9.6)], [], [(0, 1, 3, 2), (2, 3, 7, 6), (6, 7, 5, 4), (4, 5, 1, 0), (2, 6, 4, 0), (7, 3, 1, 5)])
me_box_lock_flap.update()
me_box__reference = bpy.data.meshes.new('Box (reference)')
me_box__reference.from_pydata([(-56.7, -39.2, -34.5), (-56.7, -39.2, 34.5), (-56.7, 39.2, -34.5), (-56.7, 39.2, 34.5), (56.7, -39.2, -34.5), (56.7, -39.2, 34.5), (56.7, 39.2, -34.5), (56.7, 39.2, 34.5)], [], [(0, 1, 3, 2), (2, 3, 7, 6), (6, 7, 5, 4), (4, 5, 1, 0), (2, 6, 4, 0), (7, 3, 1, 5)])
me_box__reference.materials.append(mat_hologram_box)
me_box__reference.update()
me_box_window__reference = bpy.data.meshes.new('Box window (reference)')
me_box_window__reference.from_pydata([(-51.3, -1.1, -27.25), (-51.3, -1.1, 27.25), (-51.3, 1.1, -27.25), (-51.3, 1.1, 27.25), (51.3, -1.1, -27.25), (51.3, -1.1, 27.25), (51.3, 1.1, -27.25), (51.3, 1.1, 27.25)], [], [(0, 1, 3, 2), (2, 3, 7, 6), (6, 7, 5, 4), (4, 5, 1, 0), (2, 6, 4, 0), (7, 3, 1, 5)])
me_box_window__reference.materials.append(mat_polycarbonate)
me_box_window__reference.update()

# ---- objects
ob_camera = bpy.data.objects.new('Camera', cam_camera)
ob_cabinet = bpy.data.objects.new('Cabinet', me_cabinet)
ob_marquee = bpy.data.objects.new('Marquee', me_marquee)
ob_above_panel = bpy.data.objects.new('Above panel', me_above_panel)
ob_box_bay = bpy.data.objects.new('Box bay', me_box_bay)
ob_monitor_window = bpy.data.objects.new('Monitor window', me_monitor_window)
ob_lower_hollow_front = bpy.data.objects.new('Lower hollow front', me_lower_hollow_front)
ob_panel_underside = bpy.data.objects.new('Panel underside', me_panel_underside)
ob_lower_hollow_mid = bpy.data.objects.new('Lower hollow mid', me_lower_hollow_mid)
ob_lower_hollow_back = bpy.data.objects.new('Lower hollow back', me_lower_hollow_back)
ob_floor_opening = bpy.data.objects.new('Floor opening', me_floor_opening)
ob_coin_door = bpy.data.objects.new('Coin door', me_coin_door)
ob_coin_slot = bpy.data.objects.new('Coin slot', me_coin_slot)
ob_vent = bpy.data.objects.new('Vent', me_vent)
ob_sd_access_l = bpy.data.objects.new('SD access L', me_sd_access_l)
ob_sd_access_r = bpy.data.objects.new('SD access R', me_sd_access_r)
ob_speaker_11 = bpy.data.objects.new('Speaker 11', me_speaker_11)
ob_speaker_12 = bpy.data.objects.new('Speaker 12', me_speaker_12)
ob_speaker_13 = bpy.data.objects.new('Speaker 13', me_speaker_13)
ob_speaker_14 = bpy.data.objects.new('Speaker 14', me_speaker_14)
ob_speaker_21 = bpy.data.objects.new('Speaker 21', me_speaker_21)
ob_speaker_22 = bpy.data.objects.new('Speaker 22', me_speaker_22)
ob_speaker_23 = bpy.data.objects.new('Speaker 23', me_speaker_23)
ob_speaker_24 = bpy.data.objects.new('Speaker 24', me_speaker_24)
ob_speaker_31 = bpy.data.objects.new('Speaker 31', me_speaker_31)
ob_speaker_32 = bpy.data.objects.new('Speaker 32', me_speaker_32)
ob_speaker_33 = bpy.data.objects.new('Speaker 33', me_speaker_33)
ob_speaker_34 = bpy.data.objects.new('Speaker 34', me_speaker_34)
ob_joystick = bpy.data.objects.new('Joystick', me_joystick)
ob_button_1 = bpy.data.objects.new('Button 1', me_button_1)
ob_button_2 = bpy.data.objects.new('Button 2', me_button_2)
ob_button_3 = bpy.data.objects.new('Button 3', me_button_3)
ob_marquee_hollow = bpy.data.objects.new('Marquee hollow', me_marquee_hollow)
ob_marquee_art = bpy.data.objects.new('Marquee art', me_marquee_art)
ob_box_lock_flap = bpy.data.objects.new('Box lock flap', me_box_lock_flap)
ob_box__reference = bpy.data.objects.new('Box (reference)', me_box__reference)
ob_box_window__reference = bpy.data.objects.new('Box window (reference)', me_box_window__reference)

# ---- transforms, parenting, visibility, modifiers, constraints
ob_camera.location = (-139.7, -273.9, 205.8)
ob_camera.rotation_euler = (1.362, 1.084e-08, -0.5586)
ob_cabinet.location = (60.3, 65.8, 113.8)
_m = ob_cabinet.modifiers.new('Difference Above panel', 'BOOLEAN')
_m.object = ob_above_panel
_m = ob_cabinet.modifiers.new('Difference Box bay', 'BOOLEAN')
_m.object = ob_box_bay
_m = ob_cabinet.modifiers.new('Difference Monitor window', 'BOOLEAN')
_m.object = ob_monitor_window
_m = ob_cabinet.modifiers.new('Difference Lower hollow front', 'BOOLEAN')
_m.object = ob_lower_hollow_front
_m = ob_cabinet.modifiers.new('Difference Panel underside', 'BOOLEAN')
_m.object = ob_panel_underside
_m = ob_cabinet.modifiers.new('Difference Lower hollow mid', 'BOOLEAN')
_m.object = ob_lower_hollow_mid
_m = ob_cabinet.modifiers.new('Difference Lower hollow back', 'BOOLEAN')
_m.object = ob_lower_hollow_back
_m = ob_cabinet.modifiers.new('Difference Floor opening', 'BOOLEAN')
_m.object = ob_floor_opening
_m = ob_cabinet.modifiers.new('Difference Coin door', 'BOOLEAN')
_m.object = ob_coin_door
_m = ob_cabinet.modifiers.new('Difference Coin slot', 'BOOLEAN')
_m.object = ob_coin_slot
_m = ob_cabinet.modifiers.new('Difference Vent', 'BOOLEAN')
_m.object = ob_vent
_m = ob_cabinet.modifiers.new('Difference SD access L', 'BOOLEAN')
_m.object = ob_sd_access_l
_m = ob_cabinet.modifiers.new('Difference SD access R', 'BOOLEAN')
_m.object = ob_sd_access_r
_m = ob_cabinet.modifiers.new('Difference Speaker 11', 'BOOLEAN')
_m.object = ob_speaker_11
_m = ob_cabinet.modifiers.new('Difference Speaker 12', 'BOOLEAN')
_m.object = ob_speaker_12
_m = ob_cabinet.modifiers.new('Difference Speaker 13', 'BOOLEAN')
_m.object = ob_speaker_13
_m = ob_cabinet.modifiers.new('Difference Speaker 14', 'BOOLEAN')
_m.object = ob_speaker_14
_m = ob_cabinet.modifiers.new('Difference Speaker 21', 'BOOLEAN')
_m.object = ob_speaker_21
_m = ob_cabinet.modifiers.new('Difference Speaker 22', 'BOOLEAN')
_m.object = ob_speaker_22
_m = ob_cabinet.modifiers.new('Difference Speaker 23', 'BOOLEAN')
_m.object = ob_speaker_23
_m = ob_cabinet.modifiers.new('Difference Speaker 24', 'BOOLEAN')
_m.object = ob_speaker_24
_m = ob_cabinet.modifiers.new('Difference Speaker 31', 'BOOLEAN')
_m.object = ob_speaker_31
_m = ob_cabinet.modifiers.new('Difference Speaker 32', 'BOOLEAN')
_m.object = ob_speaker_32
_m = ob_cabinet.modifiers.new('Difference Speaker 33', 'BOOLEAN')
_m.object = ob_speaker_33
_m = ob_cabinet.modifiers.new('Difference Speaker 34', 'BOOLEAN')
_m.object = ob_speaker_34
_m = ob_cabinet.modifiers.new('Union Joystick', 'BOOLEAN')
_m.object = ob_joystick
_m.operation = 'UNION'
_m = ob_cabinet.modifiers.new('Union Button 1', 'BOOLEAN')
_m.object = ob_button_1
_m.operation = 'UNION'
_m = ob_cabinet.modifiers.new('Union Button 2', 'BOOLEAN')
_m.object = ob_button_2
_m.operation = 'UNION'
_m = ob_cabinet.modifiers.new('Union Button 3', 'BOOLEAN')
_m.object = ob_button_3
_m.operation = 'UNION'
ob_marquee.location = (0.0, 0.0, 0.0)
_m = ob_marquee.modifiers.new('Difference Marquee hollow', 'BOOLEAN')
_m.object = ob_marquee_hollow
_m = ob_marquee.modifiers.new('Difference Marquee art', 'BOOLEAN')
_m.object = ob_marquee_art
_m = ob_marquee.modifiers.new('Union Box lock flap', 'BOOLEAN')
_m.object = ob_box_lock_flap
_m.operation = 'UNION'
ob_above_panel.location = (0.0, 0.0, 0.0)
ob_above_panel.hide_render = True
ob_above_panel.display_type = 'WIRE'
ob_box_bay.location = (60.3, 93.2, 194.7)
ob_box_bay.hide_render = True
ob_box_bay.display_type = 'WIRE'
ob_monitor_window.location = (60.3, 49.4, 199.0)
ob_monitor_window.hide_render = True
ob_monitor_window.display_type = 'WIRE'
ob_lower_hollow_front.location = (60.3, 24.0, 68.8)
ob_lower_hollow_front.hide_render = True
ob_lower_hollow_front.display_type = 'WIRE'
ob_panel_underside.location = (0.0, 0.0, 0.0)
ob_panel_underside.hide_render = True
ob_panel_underside.display_type = 'WIRE'
ob_lower_hollow_mid.location = (60.3, 69.7, 78.28)
ob_lower_hollow_mid.hide_render = True
ob_lower_hollow_mid.display_type = 'WIRE'
ob_lower_hollow_back.location = (60.3, 109.9, 78.28)
ob_lower_hollow_back.hide_render = True
ob_lower_hollow_back.display_type = 'WIRE'
ob_floor_opening.location = (60.3, 65.8, 0.8)
ob_floor_opening.hide_render = True
ob_floor_opening.display_type = 'WIRE'
ob_coin_door.location = (60.3, 0.7, 42.0)
ob_coin_door.hide_render = True
ob_coin_door.display_type = 'WIRE'
ob_coin_slot.location = (60.3, 0.8, 71.5)
ob_coin_slot.hide_render = True
ob_coin_slot.display_type = 'WIRE'
ob_vent.location = (60.3, -0.1, 87.0)
ob_vent.hide_render = True
ob_vent.display_type = 'WIRE'
ob_sd_access_l.location = (1.4, 90.0, 165.9)
ob_sd_access_l.hide_render = True
ob_sd_access_l.display_type = 'WIRE'
ob_sd_access_r.location = (119.2, 90.0, 165.9)
ob_sd_access_r.hide_render = True
ob_sd_access_r.display_type = 'WIRE'
ob_speaker_11.location = (28.71, 0.0, 98.75)
ob_speaker_11.hide_render = True
ob_speaker_11.display_type = 'WIRE'
ob_speaker_12.location = (28.71, 0.0, 101.9)
ob_speaker_12.hide_render = True
ob_speaker_12.display_type = 'WIRE'
ob_speaker_13.location = (28.71, 0.0, 105.2)
ob_speaker_13.hide_render = True
ob_speaker_13.display_type = 'WIRE'
ob_speaker_14.location = (28.71, 0.0, 108.3)
ob_speaker_14.hide_render = True
ob_speaker_14.display_type = 'WIRE'
ob_speaker_21.location = (60.3, 0.0, 98.75)
ob_speaker_21.hide_render = True
ob_speaker_21.display_type = 'WIRE'
ob_speaker_22.location = (60.3, 0.0, 101.9)
ob_speaker_22.hide_render = True
ob_speaker_22.display_type = 'WIRE'
ob_speaker_23.location = (60.3, 0.0, 105.2)
ob_speaker_23.hide_render = True
ob_speaker_23.display_type = 'WIRE'
ob_speaker_24.location = (60.3, 0.0, 108.3)
ob_speaker_24.hide_render = True
ob_speaker_24.display_type = 'WIRE'
ob_speaker_31.location = (91.89, 0.0, 98.75)
ob_speaker_31.hide_render = True
ob_speaker_31.display_type = 'WIRE'
ob_speaker_32.location = (91.89, 0.0, 101.9)
ob_speaker_32.hide_render = True
ob_speaker_32.display_type = 'WIRE'
ob_speaker_33.location = (91.89, 0.0, 105.2)
ob_speaker_33.hide_render = True
ob_speaker_33.display_type = 'WIRE'
ob_speaker_34.location = (91.89, 0.0, 108.3)
ob_speaker_34.hide_render = True
ob_speaker_34.display_type = 'WIRE'
ob_joystick.location = (36.18, 27.84, 153.0)
ob_joystick.hide_render = True
ob_joystick.display_type = 'WIRE'
ob_button_1.location = (74.77, 23.04, 148.6)
ob_button_1.hide_render = True
ob_button_1.display_type = 'WIRE'
ob_button_2.location = (89.24, 27.84, 150.5)
ob_button_2.hide_render = True
ob_button_2.display_type = 'WIRE'
ob_button_3.location = (82.01, 34.56, 153.1)
ob_button_3.hide_render = True
ob_button_3.display_type = 'WIRE'
ob_marquee_hollow.location = (0.0, 0.0, 0.0)
ob_marquee_hollow.hide_render = True
ob_marquee_hollow.display_type = 'WIRE'
ob_marquee_art.location = (0.0, 0.0, 0.0)
ob_marquee_art.hide_render = True
ob_marquee_art.display_type = 'WIRE'
ob_box_lock_flap.location = (60.3, 130.4, 218.4)
ob_box_lock_flap.hide_render = True
ob_box_lock_flap.display_type = 'WIRE'
ob_box__reference.location = (60.3, 90.0, 192.3)
ob_box_window__reference.location = (60.3, 51.7, 199.5)

# ---- collection membership
scene.collection.objects.link(ob_camera)
col_print.objects.link(ob_cabinet)
col_print.objects.link(ob_marquee)
col_cutters.objects.link(ob_above_panel)
col_cutters.objects.link(ob_box_bay)
col_cutters.objects.link(ob_monitor_window)
col_cutters.objects.link(ob_lower_hollow_front)
col_cutters.objects.link(ob_panel_underside)
col_cutters.objects.link(ob_lower_hollow_mid)
col_cutters.objects.link(ob_lower_hollow_back)
col_cutters.objects.link(ob_floor_opening)
col_cutters.objects.link(ob_coin_door)
col_cutters.objects.link(ob_coin_slot)
col_cutters.objects.link(ob_vent)
col_cutters.objects.link(ob_sd_access_l)
col_cutters.objects.link(ob_sd_access_r)
col_cutters.objects.link(ob_speaker_11)
col_cutters.objects.link(ob_speaker_12)
col_cutters.objects.link(ob_speaker_13)
col_cutters.objects.link(ob_speaker_14)
col_cutters.objects.link(ob_speaker_21)
col_cutters.objects.link(ob_speaker_22)
col_cutters.objects.link(ob_speaker_23)
col_cutters.objects.link(ob_speaker_24)
col_cutters.objects.link(ob_speaker_31)
col_cutters.objects.link(ob_speaker_32)
col_cutters.objects.link(ob_speaker_33)
col_cutters.objects.link(ob_speaker_34)
col_cutters.objects.link(ob_joystick)
col_cutters.objects.link(ob_button_1)
col_cutters.objects.link(ob_button_2)
col_cutters.objects.link(ob_button_3)
col_cutters.objects.link(ob_marquee_hollow)
col_cutters.objects.link(ob_marquee_art)
col_cutters.objects.link(ob_box_lock_flap)
col_reference.objects.link(ob_box__reference)
col_reference.objects.link(ob_box_window__reference)

# ---- scene / render settings (as saved in the file)
scene.camera = ob_camera
scene.frame_start = 1; scene.frame_end = 250; scene.frame_set(1)
scene.render.engine = 'BLENDER_WORKBENCH'
scene.render.resolution_x = 1400
scene.render.resolution_y = 1600
scene.render.bake_bias = 0.0
scene.render.bake_samples = 0
scene.render.compositor_device = 'GPU'
scene.eevee.use_volume_custom_range = False
scene.eevee.fast_gi_thickness_near = 0.1
scene.eevee.fast_gi_thickness_far = 0.0
scene.eevee.ray_tracing_options.screen_trace_thickness = 0.1
scene.unit_settings.scale_length = 0.001
bpy.context.view_layer.update()

# ---- added for rendering (the .blend has no usable light): sun
light_auto_sun = bpy.data.lights.new('AutoSun', 'SUN')
light_auto_sun.energy = 3.0
light_auto_sun.angle = 0.0523599
ob_auto_sun = bpy.data.objects.new('AutoSun', light_auto_sun)
scene.collection.objects.link(ob_auto_sun)
ob_auto_sun.rotation_euler = (0.872665, 0.174533, 0.523599)
bpy.context.view_layer.update()
